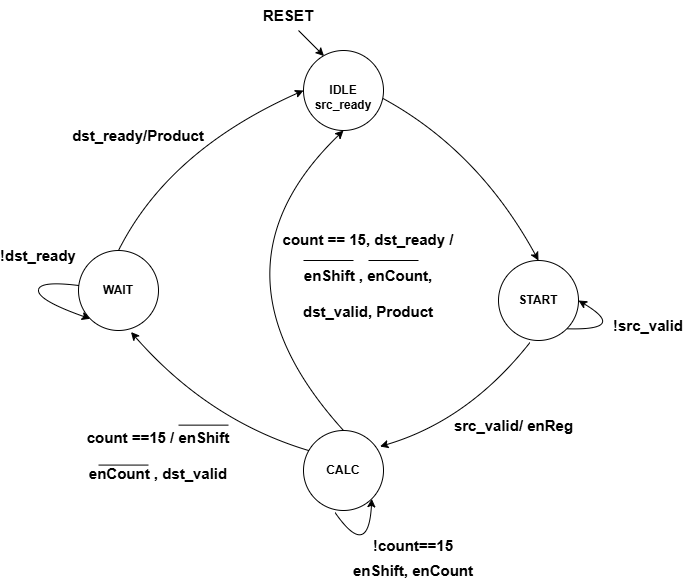

The diagram above was exported from draw.io. Its source (the exported page's mxGraphModel, read from the mxfile embedded in the PNG):
<mxGraphModel dx="906" dy="603" grid="1" gridSize="10" guides="1" tooltips="1" connect="1" arrows="1" fold="1" page="1" pageScale="1" pageWidth="850" pageHeight="1100" math="0" shadow="0">
  <root>
    <mxCell id="0" />
    <mxCell id="1" parent="0" />
    <mxCell id="4J9pgkXqaOfFaBumiBUh-1" value="CALC" style="ellipse;whiteSpace=wrap;html=1;aspect=fixed;fontStyle=1" parent="1" vertex="1">
      <mxGeometry x="345" y="450" width="80" height="80" as="geometry" />
    </mxCell>
    <mxCell id="4J9pgkXqaOfFaBumiBUh-2" value="START" style="ellipse;whiteSpace=wrap;html=1;aspect=fixed;fontStyle=1" parent="1" vertex="1">
      <mxGeometry x="540" y="280" width="80" height="80" as="geometry" />
    </mxCell>
    <mxCell id="4J9pgkXqaOfFaBumiBUh-3" value="WAIT" style="ellipse;whiteSpace=wrap;html=1;aspect=fixed;fontStyle=1" parent="1" vertex="1">
      <mxGeometry x="120" y="270" width="80" height="80" as="geometry" />
    </mxCell>
    <mxCell id="4J9pgkXqaOfFaBumiBUh-4" value="IDLE" style="ellipse;whiteSpace=wrap;html=1;aspect=fixed;fontStyle=1" parent="1" vertex="1">
      <mxGeometry x="345" y="70" width="80" height="80" as="geometry" />
    </mxCell>
    <mxCell id="4J9pgkXqaOfFaBumiBUh-5" value="" style="endArrow=classic;html=1;rounded=0;exitX=0.994;exitY=0.6;exitDx=0;exitDy=0;exitPerimeter=0;entryX=0.5;entryY=0;entryDx=0;entryDy=0;curved=1;" parent="1" source="4J9pgkXqaOfFaBumiBUh-4" target="4J9pgkXqaOfFaBumiBUh-2" edge="1">
      <mxGeometry width="50" height="50" relative="1" as="geometry">
        <mxPoint x="400" y="390" as="sourcePoint" />
        <mxPoint x="450" y="340" as="targetPoint" />
        <Array as="points">
          <mxPoint x="520" y="170" />
        </Array>
      </mxGeometry>
    </mxCell>
    <mxCell id="4J9pgkXqaOfFaBumiBUh-6" value="" style="endArrow=classic;html=1;rounded=0;entryX=0.956;entryY=0.2;entryDx=0;entryDy=0;entryPerimeter=0;curved=1;exitX=0.395;exitY=1.023;exitDx=0;exitDy=0;exitPerimeter=0;" parent="1" source="4J9pgkXqaOfFaBumiBUh-2" target="4J9pgkXqaOfFaBumiBUh-1" edge="1">
      <mxGeometry width="50" height="50" relative="1" as="geometry">
        <mxPoint x="550" y="370" as="sourcePoint" />
        <mxPoint x="450" y="340" as="targetPoint" />
        <Array as="points">
          <mxPoint x="510" y="440" />
        </Array>
      </mxGeometry>
    </mxCell>
    <mxCell id="4J9pgkXqaOfFaBumiBUh-7" value="" style="endArrow=classic;html=1;rounded=0;exitX=0.063;exitY=0.25;exitDx=0;exitDy=0;entryX=0.656;entryY=1.019;entryDx=0;entryDy=0;entryPerimeter=0;curved=1;exitPerimeter=0;" parent="1" source="4J9pgkXqaOfFaBumiBUh-1" target="4J9pgkXqaOfFaBumiBUh-3" edge="1">
      <mxGeometry width="50" height="50" relative="1" as="geometry">
        <mxPoint x="400" y="390" as="sourcePoint" />
        <mxPoint x="450" y="340" as="targetPoint" />
        <Array as="points">
          <mxPoint x="250" y="440" />
        </Array>
      </mxGeometry>
    </mxCell>
    <mxCell id="4J9pgkXqaOfFaBumiBUh-8" value="" style="endArrow=classic;html=1;rounded=0;exitX=0.5;exitY=0;exitDx=0;exitDy=0;curved=1;entryX=0;entryY=0.5;entryDx=0;entryDy=0;" parent="1" source="4J9pgkXqaOfFaBumiBUh-3" target="4J9pgkXqaOfFaBumiBUh-4" edge="1">
      <mxGeometry width="50" height="50" relative="1" as="geometry">
        <mxPoint x="400" y="390" as="sourcePoint" />
        <mxPoint x="345" y="130" as="targetPoint" />
        <Array as="points">
          <mxPoint x="210" y="170" />
        </Array>
      </mxGeometry>
    </mxCell>
    <mxCell id="4J9pgkXqaOfFaBumiBUh-9" value="" style="endArrow=classic;html=1;rounded=0;entryX=0.256;entryY=0.069;entryDx=0;entryDy=0;entryPerimeter=0;" parent="1" target="4J9pgkXqaOfFaBumiBUh-4" edge="1">
      <mxGeometry width="50" height="50" relative="1" as="geometry">
        <mxPoint x="340" y="50" as="sourcePoint" />
        <mxPoint x="480" y="300" as="targetPoint" />
      </mxGeometry>
    </mxCell>
    <mxCell id="4J9pgkXqaOfFaBumiBUh-10" value="RESET" style="text;html=1;align=center;verticalAlign=middle;whiteSpace=wrap;rounded=0;fontSize=15;fontStyle=1" parent="1" vertex="1">
      <mxGeometry x="300" y="20" width="60" height="30" as="geometry" />
    </mxCell>
    <mxCell id="4J9pgkXqaOfFaBumiBUh-11" value="src_valid/ enReg" style="text;html=1;align=center;verticalAlign=middle;whiteSpace=wrap;rounded=0;fontStyle=1;fontSize=15;" parent="1" vertex="1">
      <mxGeometry x="491" y="430" width="129" height="30" as="geometry" />
    </mxCell>
    <mxCell id="4J9pgkXqaOfFaBumiBUh-12" value="" style="endArrow=none;html=1;rounded=0;" parent="1" edge="1">
      <mxGeometry width="50" height="50" relative="1" as="geometry">
        <mxPoint x="220" y="444.64" as="sourcePoint" />
        <mxPoint x="270" y="444.64" as="targetPoint" />
      </mxGeometry>
    </mxCell>
    <mxCell id="4J9pgkXqaOfFaBumiBUh-13" value="" style="endArrow=none;html=1;rounded=0;" parent="1" edge="1">
      <mxGeometry width="50" height="50" relative="1" as="geometry">
        <mxPoint x="140" y="484.58000000000004" as="sourcePoint" />
        <mxPoint x="190" y="484.58000000000004" as="targetPoint" />
      </mxGeometry>
    </mxCell>
    <mxCell id="4J9pgkXqaOfFaBumiBUh-14" value="count ==15 / enShift&lt;div&gt;&lt;br&gt;&lt;/div&gt;&lt;div&gt;enCount , dst_valid&lt;/div&gt;" style="text;html=1;align=center;verticalAlign=middle;whiteSpace=wrap;rounded=0;fontStyle=1;fontSize=15;" parent="1" vertex="1">
      <mxGeometry x="100" y="460" width="200" height="30" as="geometry" />
    </mxCell>
    <mxCell id="4J9pgkXqaOfFaBumiBUh-16" value="src_ready" style="text;html=1;align=center;verticalAlign=middle;whiteSpace=wrap;rounded=0;fontStyle=1;fontSize=12;" parent="1" vertex="1">
      <mxGeometry x="330.25" y="110" width="109.5" height="30" as="geometry" />
    </mxCell>
    <mxCell id="4J9pgkXqaOfFaBumiBUh-17" value="dst_ready/Product" style="text;html=1;align=center;verticalAlign=middle;whiteSpace=wrap;rounded=0;fontSize=15;fontStyle=1" parent="1" vertex="1">
      <mxGeometry x="150" y="140" width="60" height="30" as="geometry" />
    </mxCell>
    <mxCell id="LNzp3hHXu6a0sC9uOvVz-1" value="" style="endArrow=classic;html=1;rounded=0;exitX=0.5;exitY=0;exitDx=0;exitDy=0;entryX=0.5;entryY=1;entryDx=0;entryDy=0;curved=1;" parent="1" source="4J9pgkXqaOfFaBumiBUh-1" target="4J9pgkXqaOfFaBumiBUh-4" edge="1">
      <mxGeometry width="50" height="50" relative="1" as="geometry">
        <mxPoint x="400" y="340" as="sourcePoint" />
        <mxPoint x="450" y="290" as="targetPoint" />
        <Array as="points">
          <mxPoint x="240" y="290" />
        </Array>
      </mxGeometry>
    </mxCell>
    <mxCell id="LNzp3hHXu6a0sC9uOvVz-4" value="" style="endArrow=classic;html=1;rounded=0;exitX=0.394;exitY=1.025;exitDx=0;exitDy=0;exitPerimeter=0;entryX=1;entryY=1;entryDx=0;entryDy=0;curved=1;" parent="1" source="4J9pgkXqaOfFaBumiBUh-1" target="4J9pgkXqaOfFaBumiBUh-1" edge="1">
      <mxGeometry width="50" height="50" relative="1" as="geometry">
        <mxPoint x="390" y="575" as="sourcePoint" />
        <mxPoint x="440" y="525" as="targetPoint" />
        <Array as="points">
          <mxPoint x="410" y="580" />
        </Array>
      </mxGeometry>
    </mxCell>
    <mxCell id="LNzp3hHXu6a0sC9uOvVz-5" value="enShift, enCount" style="text;html=1;align=center;verticalAlign=middle;whiteSpace=wrap;rounded=0;fontSize=15;fontStyle=1" parent="1" vertex="1">
      <mxGeometry x="380" y="575" width="150" height="30" as="geometry" />
    </mxCell>
    <mxCell id="LNzp3hHXu6a0sC9uOvVz-6" value="!count==15" style="text;html=1;align=center;verticalAlign=middle;whiteSpace=wrap;rounded=0;fontSize=15;fontStyle=1" parent="1" vertex="1">
      <mxGeometry x="425" y="550" width="60" height="30" as="geometry" />
    </mxCell>
    <mxCell id="LNzp3hHXu6a0sC9uOvVz-8" value="count == 15, dst_ready /&lt;div&gt;&lt;br&gt;&lt;/div&gt;&lt;div&gt;enShift ,&amp;nbsp;&lt;span style=&quot;background-color: initial;&quot;&gt;enCount,&lt;/span&gt;&lt;/div&gt;&lt;div&gt;&lt;span style=&quot;background-color: initial;&quot;&gt;&lt;br&gt;&lt;/span&gt;&lt;/div&gt;&lt;div&gt;&lt;span style=&quot;background-color: initial;&quot;&gt;dst_valid, Product&lt;/span&gt;&lt;br&gt;&lt;/div&gt;" style="text;html=1;align=center;verticalAlign=middle;whiteSpace=wrap;rounded=0;fontStyle=1;fontSize=15;" parent="1" vertex="1">
      <mxGeometry x="310" y="280" width="200" height="30" as="geometry" />
    </mxCell>
    <mxCell id="LNzp3hHXu6a0sC9uOvVz-14" value="" style="endArrow=none;html=1;rounded=0;" parent="1" edge="1">
      <mxGeometry width="50" height="50" relative="1" as="geometry">
        <mxPoint x="345" y="280" as="sourcePoint" />
        <mxPoint x="395" y="280" as="targetPoint" />
      </mxGeometry>
    </mxCell>
    <mxCell id="LNzp3hHXu6a0sC9uOvVz-15" value="" style="endArrow=none;html=1;rounded=0;" parent="1" edge="1">
      <mxGeometry width="50" height="50" relative="1" as="geometry">
        <mxPoint x="410" y="280" as="sourcePoint" />
        <mxPoint x="460" y="280" as="targetPoint" />
      </mxGeometry>
    </mxCell>
    <mxCell id="cu9DUDZzz535MYgkdTSM-1" value="" style="endArrow=classic;html=1;rounded=0;entryX=0;entryY=1;entryDx=0;entryDy=0;curved=1;" edge="1" parent="1" source="4J9pgkXqaOfFaBumiBUh-3" target="4J9pgkXqaOfFaBumiBUh-3">
      <mxGeometry width="50" height="50" relative="1" as="geometry">
        <mxPoint x="60" y="400" as="sourcePoint" />
        <mxPoint x="130" y="330" as="targetPoint" />
        <Array as="points">
          <mxPoint x="80" y="320" />
        </Array>
      </mxGeometry>
    </mxCell>
    <mxCell id="cu9DUDZzz535MYgkdTSM-2" value="!dst_ready" style="text;html=1;align=center;verticalAlign=middle;whiteSpace=wrap;rounded=0;fontSize=15;fontStyle=1" vertex="1" parent="1">
      <mxGeometry x="50" y="260" width="60" height="30" as="geometry" />
    </mxCell>
    <mxCell id="cu9DUDZzz535MYgkdTSM-4" value="" style="endArrow=classic;html=1;rounded=0;exitX=1;exitY=1;exitDx=0;exitDy=0;entryX=1;entryY=0.5;entryDx=0;entryDy=0;curved=1;" edge="1" parent="1" source="4J9pgkXqaOfFaBumiBUh-2" target="4J9pgkXqaOfFaBumiBUh-2">
      <mxGeometry width="50" height="50" relative="1" as="geometry">
        <mxPoint x="670" y="370" as="sourcePoint" />
        <mxPoint x="720" y="320" as="targetPoint" />
        <Array as="points">
          <mxPoint x="670" y="350" />
        </Array>
      </mxGeometry>
    </mxCell>
    <mxCell id="cu9DUDZzz535MYgkdTSM-6" value="!src_valid" style="text;html=1;align=center;verticalAlign=middle;whiteSpace=wrap;rounded=0;fontSize=15;fontStyle=1" vertex="1" parent="1">
      <mxGeometry x="660" y="330" width="60" height="30" as="geometry" />
    </mxCell>
  </root>
</mxGraphModel>